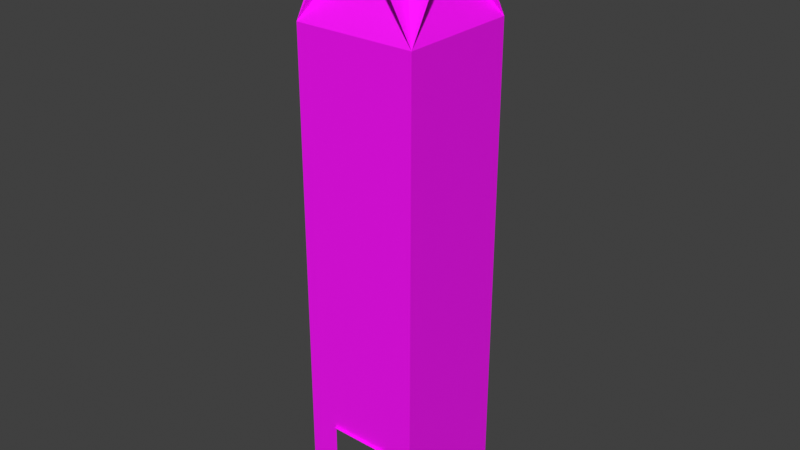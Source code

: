 # Source: room6.blend  (saved by Blender 5.1.30; exported with 4.5.12 LTS)
import bpy
from mathutils import Matrix  # noqa: F401  (used for matrix-valued properties, if any)

bpy.ops.wm.read_factory_settings(use_empty=True)
scene = bpy.context.scene
scene.name = 'Scene'

# ---- collections
col_room_6 = bpy.data.collections.new('Room 6'); scene.collection.children.link(col_room_6)

# ---- images (referenced by path relative to the original .blend; pixels are not part of the script)
import os
ASSET_DIR = os.environ.get("B2B_ASSET_DIR", "")  # directory of the original .blend (textures are referenced by path, not embedded)
HERE = os.path.dirname(os.path.abspath(__file__))  # packed textures are extracted next to this script under _unpacked/

def load_image(name, relpath, width, height, colorspace="sRGB"):
    """Load a texture the original file referenced (path relative to the .blend, or extracted next to this script)."""
    p = next((c for c in (os.path.join(HERE, relpath), os.path.join(ASSET_DIR, relpath)) if relpath and os.path.exists(c)), "")
    if p:
        img = bpy.data.images.load(p, check_existing=True)
        img.name = name
    else:  # same state as the original file: an image datablock whose file is absent (Cycles renders it pink)
        img = bpy.data.images.new(name, width, height)
        img.source = "FILE"
        img.filepath = "//" + (relpath or name)
    img.colorspace_settings.name = colorspace
    return img
img_rock_wall_mortar_albedo_png = load_image('rock-wall-mortar_albedo.png', 'rock-wall-mortar_albedo.png', 1024, 1024, 'sRGB')
img_clay_shingles1_albedo_png_001 = load_image('clay-shingles1_albedo.png.001', 'clay-shingles1_albedo.png', 1024, 1024, 'sRGB')

# ---- materials (node trees are filled in below, after node groups)
mat_material = bpy.data.materials.new('Material')
mat_material.preview_render_type = 'FLAT'
mat_material_002 = bpy.data.materials.new('Material.002')
mat_material_002.preview_render_type = 'FLAT'

# ---- material node trees
mat_material.use_nodes = True; mat_material.node_tree.nodes.clear()
_N = mat_material.node_tree.nodes; _L = mat_material.node_tree.links
n0 = _N.new('ShaderNodeBsdfPrincipled'); n0.name = 'Principled BSDF'; n0.location = (-200, 100)
n1 = _N.new('ShaderNodeOutputMaterial'); n1.name = 'Material Output'; n1.location = (200, 100)
n2 = _N.new('ShaderNodeTexImage'); n2.name = 'Image Texture'; n2.location = (-490, 80)
n2.image = img_rock_wall_mortar_albedo_png
_L.new(n0.outputs[0], n1.inputs[0])
_L.new(n2.outputs[0], n0.inputs[0])
n1.is_active_output = True
mat_material_002.use_nodes = True; mat_material_002.node_tree.nodes.clear()
_N = mat_material_002.node_tree.nodes; _L = mat_material_002.node_tree.links
n0 = _N.new('ShaderNodeBsdfPrincipled'); n0.name = 'Principled BSDF'; n0.location = (-200, 100)
n1 = _N.new('ShaderNodeOutputMaterial'); n1.name = 'Material Output'; n1.location = (200, 100)
n2 = _N.new('ShaderNodeTexImage'); n2.name = 'Image Texture'; n2.location = (-490, 80)
n2.image = img_clay_shingles1_albedo_png_001
_L.new(n0.outputs[0], n1.inputs[0])
_L.new(n2.outputs[0], n0.inputs[0])
n1.is_active_output = True

# ---- world
world_world = bpy.data.worlds.new('World'); scene.world = world_world
world_world.use_nodes = True; world_world.node_tree.nodes.clear()
_N = world_world.node_tree.nodes; _L = world_world.node_tree.links
n0 = _N.new('ShaderNodeOutputWorld'); n0.name = 'World Output'; n0.location = (200, 100)
n1 = _N.new('ShaderNodeBackground'); n1.name = 'Background'; n1.location = (-200, 100)
n1.inputs[0].default_value = (0.05088, 0.05088, 0.05088, 1.0)
_L.new(n1.outputs[0], n0.inputs[0])
n0.is_active_output = True
world_world.color = (0.05088, 0.05088, 0.05088)
world_world.sun_shadow_jitter_overblur = 0.0

# ---- meshes
me_plane_067 = bpy.data.meshes.new('Plane.067')
me_plane_067.from_pydata([(2.0, 32.0, 0.0), (4.0, 32.0, 0.0), (2.0, 32.0, 6.0), (4.0, 32.0, 6.0)], [], [(0, 2, 3, 1)])
_uv = me_plane_067.uv_layers.new(name='UVMap')
_uv.uv.foreach_set('vector', [2.344, 2.5, 2.344, 2.031, 2.5, 2.031, 2.5, 2.5])
me_plane_067.materials.append(mat_material)
me_plane_067.update()
me_plane_068 = bpy.data.meshes.new('Plane.068')
me_plane_068.from_pydata([(-4.0, 32.0, 0.0), (-2.0, 32.0, 0.0), (-4.0, 32.0, 6.0), (-2.0, 32.0, 6.0)], [], [(0, 2, 3, 1)])
_uv = me_plane_068.uv_layers.new(name='UVMap')
_uv.uv.foreach_set('vector', [1.875, 2.5, 1.875, 2.031, 2.031, 2.031, 2.031, 2.5])
me_plane_068.materials.append(mat_material)
me_plane_068.update()
me_plane_069 = bpy.data.meshes.new('Plane.069')
me_plane_069.from_pydata([(-4.0, 32.0, 0.0), (-4.0, 34.0, 0.0), (-4.0, 32.0, 6.0), (-4.0, 34.0, 6.0)], [], [(0, 1, 3, 2)])
_uv = me_plane_069.uv_layers.new(name='UVMap')
_uv.uv.foreach_set('vector', [1.875, 2.5, 1.719, 2.5, 1.719, 2.031, 1.875, 2.031])
me_plane_069.materials.append(mat_material)
me_plane_069.update()
me_plane_070 = bpy.data.meshes.new('Plane.070')
me_plane_070.from_pydata([(-4.0, 38.0, 0.0), (-4.0, 40.0, 0.0), (-4.0, 38.0, 6.0), (-4.0, 40.0, 6.0)], [], [(0, 1, 3, 2)])
_uv = me_plane_070.uv_layers.new(name='UVMap')
_uv.uv.foreach_set('vector', [1.406, 2.5, 1.25, 2.5, 1.25, 2.031, 1.406, 2.031])
me_plane_070.materials.append(mat_material)
me_plane_070.update()
me_plane_072 = bpy.data.meshes.new('Plane.072')
me_plane_072.from_pydata([(4.0, 32.0, 0.0), (4.0, 40.0, 0.0), (4.0, 32.0, 32.0), (4.0, 40.0, 32.0)], [], [(0, 2, 3, 1)])
_uv = me_plane_072.uv_layers.new(name='UVMap')
_uv.uv.foreach_set('vector', [0.0, 2.5, 0.0, 0.0, 0.625, 0.0, 0.625, 2.5])
me_plane_072.materials.append(mat_material)
me_plane_072.update()
me_plane_073 = bpy.data.meshes.new('Plane.073')
me_plane_073.from_pydata([(4.0, 40.0, 0.0), (-4.0, 40.0, 0.0), (4.0, 40.0, 32.0), (-4.0, 40.0, 32.0)], [], [(0, 2, 3, 1)])
_uv = me_plane_073.uv_layers.new(name='UVMap')
_uv.uv.foreach_set('vector', [0.625, 2.5, 0.625, 0.0, 1.25, 0.0, 1.25, 2.5])
me_plane_073.materials.append(mat_material)
me_plane_073.update()
me_plane_074 = bpy.data.meshes.new('Plane.074')
me_plane_074.from_pydata([(-4.0, 32.0, 6.0), (-4.0, 40.0, 6.0), (-4.0, 32.0, 32.0), (-4.0, 40.0, 32.0)], [], [(0, 1, 3, 2)])
_uv = me_plane_074.uv_layers.new(name='UVMap')
_uv.uv.foreach_set('vector', [1.875, 2.031, 1.25, 2.031, 1.25, 0.0, 1.875, 0.0])
me_plane_074.materials.append(mat_material)
me_plane_074.update()
me_plane_076 = bpy.data.meshes.new('Plane.076')
me_plane_076.from_pydata([(-4.0, 32.0, 32.0), (4.0, 32.0, 32.0), (-4.0, 36.0, 38.93), (4.0, 36.0, 38.93), (4.0, 32.0, 32.0), (4.0, 40.0, 32.0), (4.768e-07, 32.0, 38.93), (0.0, 40.0, 38.93), (4.0, 40.0, 32.0), (-4.0, 40.0, 32.0), (4.0, 36.0, 38.93), (-4.0, 36.0, 38.93), (-4.0, 40.0, 32.0), (-4.0, 32.0, 32.0), (-2.384e-07, 40.0, 38.93), (-2.384e-07, 32.0, 38.93)], [], [(0, 2, 3, 1), (4, 6, 7, 5), (8, 10, 11, 9), (12, 14, 15, 13)])
_uv = me_plane_076.uv_layers.new(name='UVMap')
_uv.uv.foreach_set('vector', [0.0, 0.0, 0.0, 1.0, 1.0, 1.0, 1.0, 0.0, 0.0, 0.0, 0.0, 1.0, 1.0, 1.0, 1.0, 0.0, 0.0, 0.0, 0.0, 1.0, 1.0, 1.0, 1.0, 0.0, 0.0, 0.0, 0.0, 1.0, 1.0, 1.0, 1.0, 0.0])
me_plane_076.materials.append(mat_material_002)
me_plane_076.update()
me_plane_080 = bpy.data.meshes.new('Plane.080')
me_plane_080.from_pydata([(-2.0, 31.8, 6.0), (2.0, 31.8, 6.0), (-2.0, 32.0, 6.0), (2.0, 32.0, 6.0), (-4.0, 32.0, 6.0), (4.0, 32.0, 6.0), (-4.0, 32.0, 32.0), (4.0, 32.0, 32.0)], [], [(0, 2, 3, 1), (4, 6, 7, 5)])
_uv = me_plane_080.uv_layers.new(name='UVMap')
_uv.uv.foreach_set('vector', [2.031, 2.047, 2.031, 2.031, 2.344, 2.031, 2.344, 2.047, 1.875, 2.031, 1.875, 0.0, 2.5, 0.0, 2.5, 2.031])
me_plane_080.materials.append(mat_material)
me_plane_080.update()

# ---- objects
ob_wall_6_n_sx = bpy.data.objects.new('Wall_6_N_sx', me_plane_067)
ob_wall_6_n_dx = bpy.data.objects.new('Wall_6_N_dx', me_plane_068)
ob_wall_6_e_sx = bpy.data.objects.new('Wall_6_E_sx', me_plane_069)
ob_wall_6_e_dx = bpy.data.objects.new('Wall_6_E_dx', me_plane_070)
ob_wall_6_w = bpy.data.objects.new('Wall_6_W', me_plane_072)
ob_wall_6_s = bpy.data.objects.new('Wall_6_S', me_plane_073)
ob_wall_6_e_top = bpy.data.objects.new('Wall_6_E_top', me_plane_074)
ob_roof_6 = bpy.data.objects.new('Roof_6', me_plane_076)
ob_wall_6_n_top = bpy.data.objects.new('Wall_6_N_top', me_plane_080)

# ---- transforms, parenting, visibility, modifiers, constraints
ob_wall_6_n_sx.location = (0.0, 0.0, 0.0)
ob_wall_6_n_dx.location = (0.0, 0.0, 0.0)
ob_wall_6_e_sx.location = (0.0, 0.0, 0.0)
ob_wall_6_e_dx.location = (0.0, 0.0, 0.0)
ob_wall_6_w.location = (0.0, 0.0, 0.0)
ob_wall_6_s.location = (0.0, 0.0, 0.0)
ob_wall_6_e_top.location = (0.0, 0.0, 0.0)
ob_roof_6.location = (0.0, 0.0, 0.0)
ob_wall_6_n_top.location = (0.0, 0.0, 0.0)

# ---- collection membership
col_room_6.objects.link(ob_wall_6_n_sx)
col_room_6.objects.link(ob_wall_6_n_dx)
col_room_6.objects.link(ob_wall_6_e_sx)
col_room_6.objects.link(ob_wall_6_e_dx)
col_room_6.objects.link(ob_wall_6_w)
col_room_6.objects.link(ob_wall_6_s)
col_room_6.objects.link(ob_wall_6_e_top)
col_room_6.objects.link(ob_roof_6)
col_room_6.objects.link(ob_wall_6_n_top)

# ---- scene / render settings (as saved in the file)
scene.frame_start = 1; scene.frame_end = 250; scene.frame_set(1)
scene.render.engine = 'BLENDER_EEVEE_NEXT'
scene.render.bake_bias = 0.0
scene.render.bake_samples = 0
scene.cycles.sampling_pattern = 'TABULATED_SOBOL'
scene.eevee.use_volume_custom_range = False
scene.eevee.fast_gi_thickness_far = 0.0
scene.view_settings.view_transform = 'Standard'
bpy.context.view_layer.update()

# ---- added for rendering (the .blend has no active camera and no usable light): camera, sun
cam_auto = bpy.data.cameras.new('AutoCamera')
cam_auto.lens = 50.0
cam_auto.sensor_width = 36.0
cam_auto.clip_end = 1000.0
ob_auto_camera = bpy.data.objects.new('AutoCamera', cam_auto)
scene.collection.objects.link(ob_auto_camera)
ob_auto_camera.location = (37.5446, -9.15349, 49.4998)
ob_auto_camera.rotation_euler = (1.09748, -7.21219e-08, 0.694738)
scene.camera = ob_auto_camera
light_auto_sun = bpy.data.lights.new('AutoSun', 'SUN')
light_auto_sun.energy = 3.0
light_auto_sun.angle = 0.0523599
ob_auto_sun = bpy.data.objects.new('AutoSun', light_auto_sun)
scene.collection.objects.link(ob_auto_sun)
ob_auto_sun.rotation_euler = (0.872665, 0.174533, 0.523599)
bpy.context.view_layer.update()
